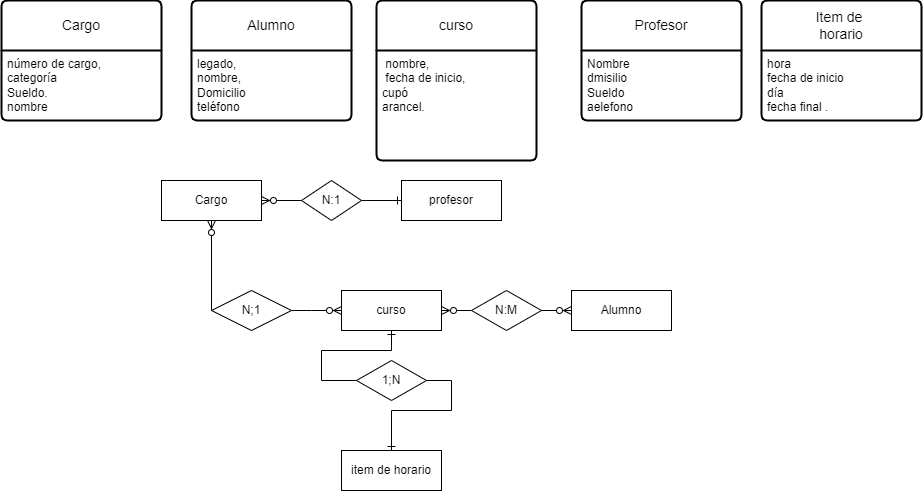

The diagram above was exported from draw.io. Its source (the exported page's mxGraphModel, read from the mxfile embedded in the PNG):
<mxGraphModel dx="2450" dy="836" grid="1" gridSize="10" guides="1" tooltips="1" connect="1" arrows="1" fold="1" page="1" pageScale="1" pageWidth="850" pageHeight="1100" math="0" shadow="0" extFonts="Permanent Marker^https://fonts.googleapis.com/css?family=Permanent+Marker">
  <root>
    <mxCell id="0" />
    <mxCell id="1" parent="0" />
    <mxCell id="A4jn0j369hEsUNwBMZbT-1" value="&lt;font style=&quot;vertical-align: inherit;&quot;&gt;&lt;font style=&quot;vertical-align: inherit;&quot;&gt;curso&lt;/font&gt;&lt;/font&gt;" style="swimlane;childLayout=stackLayout;horizontal=1;startSize=50;horizontalStack=0;rounded=1;fontSize=14;fontStyle=0;strokeWidth=2;resizeParent=0;resizeLast=1;shadow=0;dashed=0;align=center;arcSize=4;whiteSpace=wrap;html=1;" parent="1" vertex="1">
      <mxGeometry x="265" y="260" width="160" height="160" as="geometry" />
    </mxCell>
    <mxCell id="A4jn0j369hEsUNwBMZbT-2" value="&lt;font style=&quot;vertical-align: inherit;&quot;&gt;&lt;font style=&quot;vertical-align: inherit;&quot;&gt;&lt;font style=&quot;vertical-align: inherit;&quot;&gt;&lt;font style=&quot;vertical-align: inherit;&quot;&gt;&lt;font style=&quot;vertical-align: inherit;&quot;&gt;&lt;font style=&quot;vertical-align: inherit;&quot;&gt;&lt;font style=&quot;vertical-align: inherit;&quot;&gt;&lt;font style=&quot;vertical-align: inherit;&quot;&gt;&lt;font style=&quot;vertical-align: inherit;&quot;&gt;&lt;font style=&quot;vertical-align: inherit;&quot;&gt;&lt;font style=&quot;vertical-align: inherit;&quot;&gt;&lt;font style=&quot;vertical-align: inherit;&quot;&gt;&amp;nbsp;&lt;/font&gt;&lt;/font&gt;&lt;/font&gt;&lt;/font&gt;&lt;/font&gt;&lt;/font&gt;&lt;/font&gt;&lt;/font&gt;&lt;/font&gt;&lt;/font&gt;&lt;/font&gt;&lt;/font&gt;&lt;span style=&quot;background-color: initial;&quot;&gt;&lt;font style=&quot;vertical-align: inherit;&quot;&gt;&lt;font style=&quot;vertical-align: inherit;&quot;&gt;nombre,&lt;/font&gt;&lt;/font&gt;&lt;/span&gt;&lt;div&gt;&lt;div&gt;&lt;font style=&quot;vertical-align: inherit;&quot;&gt;&lt;font style=&quot;vertical-align: inherit;&quot;&gt;&lt;font style=&quot;vertical-align: inherit;&quot;&gt;&lt;font style=&quot;vertical-align: inherit;&quot;&gt;&lt;font style=&quot;vertical-align: inherit;&quot;&gt;&lt;font style=&quot;vertical-align: inherit;&quot;&gt;&lt;font style=&quot;vertical-align: inherit;&quot;&gt;&lt;font style=&quot;vertical-align: inherit;&quot;&gt;&lt;font style=&quot;vertical-align: inherit;&quot;&gt;&lt;font style=&quot;vertical-align: inherit;&quot;&gt;&amp;nbsp;fecha de inicio,&amp;nbsp;&lt;/font&gt;&lt;/font&gt;&lt;/font&gt;&lt;/font&gt;&lt;/font&gt;&lt;/font&gt;&lt;/font&gt;&lt;/font&gt;&lt;/font&gt;&lt;/font&gt;&lt;/div&gt;&lt;div&gt;&lt;div&gt;&lt;font style=&quot;vertical-align: inherit;&quot;&gt;&lt;font style=&quot;vertical-align: inherit;&quot;&gt;&lt;font style=&quot;vertical-align: inherit;&quot;&gt;&lt;font style=&quot;vertical-align: inherit;&quot;&gt;&lt;font style=&quot;vertical-align: inherit;&quot;&gt;&lt;font style=&quot;vertical-align: inherit;&quot;&gt;cupó&amp;nbsp;&lt;/font&gt;&lt;/font&gt;&lt;/font&gt;&lt;/font&gt;&lt;/font&gt;&lt;/font&gt;&lt;div&gt;&lt;font style=&quot;vertical-align: inherit;&quot;&gt;&lt;font style=&quot;vertical-align: inherit;&quot;&gt;&lt;font style=&quot;vertical-align: inherit;&quot;&gt;&lt;font style=&quot;vertical-align: inherit;&quot;&gt;arancel.&lt;/font&gt;&lt;/font&gt;&lt;/font&gt;&lt;/font&gt;&lt;/div&gt;&lt;/div&gt;&lt;/div&gt;&lt;/div&gt;" style="align=left;strokeColor=none;fillColor=none;spacingLeft=4;fontSize=12;verticalAlign=top;resizable=0;rotatable=0;part=1;html=1;" parent="A4jn0j369hEsUNwBMZbT-1" vertex="1">
      <mxGeometry y="50" width="160" height="110" as="geometry" />
    </mxCell>
    <mxCell id="A4jn0j369hEsUNwBMZbT-4" value="&lt;font style=&quot;vertical-align: inherit;&quot;&gt;&lt;font style=&quot;vertical-align: inherit;&quot;&gt;Profesor&lt;/font&gt;&lt;/font&gt;" style="swimlane;childLayout=stackLayout;horizontal=1;startSize=50;horizontalStack=0;rounded=1;fontSize=14;fontStyle=0;strokeWidth=2;resizeParent=0;resizeLast=1;shadow=0;dashed=0;align=center;arcSize=4;whiteSpace=wrap;html=1;" parent="1" vertex="1">
      <mxGeometry x="470" y="260" width="160" height="120" as="geometry" />
    </mxCell>
    <mxCell id="A4jn0j369hEsUNwBMZbT-5" value="&lt;font style=&quot;vertical-align: inherit;&quot;&gt;&lt;font style=&quot;vertical-align: inherit;&quot;&gt;&lt;font style=&quot;vertical-align: inherit;&quot;&gt;&lt;font style=&quot;vertical-align: inherit;&quot;&gt;Nombre&lt;/font&gt;&lt;/font&gt;&lt;/font&gt;&lt;/font&gt;&lt;div&gt;&lt;font style=&quot;vertical-align: inherit;&quot;&gt;&lt;font style=&quot;vertical-align: inherit;&quot;&gt;dmisilio&lt;/font&gt;&lt;/font&gt;&lt;/div&gt;&lt;div&gt;&lt;font style=&quot;vertical-align: inherit;&quot;&gt;&lt;font style=&quot;vertical-align: inherit;&quot;&gt;Sueldo&lt;/font&gt;&lt;/font&gt;&lt;/div&gt;&lt;div&gt;&lt;font style=&quot;vertical-align: inherit;&quot;&gt;&lt;font style=&quot;vertical-align: inherit;&quot;&gt;&lt;font style=&quot;vertical-align: inherit;&quot;&gt;&lt;font style=&quot;vertical-align: inherit;&quot;&gt;aelefono&lt;/font&gt;&lt;/font&gt;&lt;/font&gt;&lt;/font&gt;&lt;/div&gt;" style="align=left;strokeColor=none;fillColor=none;spacingLeft=4;fontSize=12;verticalAlign=top;resizable=0;rotatable=0;part=1;html=1;" parent="A4jn0j369hEsUNwBMZbT-4" vertex="1">
      <mxGeometry y="50" width="160" height="70" as="geometry" />
    </mxCell>
    <mxCell id="A4jn0j369hEsUNwBMZbT-6" value="&lt;font style=&quot;vertical-align: inherit;&quot;&gt;&lt;font style=&quot;vertical-align: inherit;&quot;&gt;Item de&amp;nbsp;&lt;/font&gt;&lt;/font&gt;&lt;div&gt;&lt;font style=&quot;vertical-align: inherit;&quot;&gt;&lt;font style=&quot;vertical-align: inherit;&quot;&gt;&lt;font style=&quot;vertical-align: inherit;&quot;&gt;&lt;font style=&quot;vertical-align: inherit;&quot;&gt;horario&lt;/font&gt;&lt;/font&gt;&lt;/font&gt;&lt;/font&gt;&lt;/div&gt;" style="swimlane;childLayout=stackLayout;horizontal=1;startSize=50;horizontalStack=0;rounded=1;fontSize=14;fontStyle=0;strokeWidth=2;resizeParent=0;resizeLast=1;shadow=0;dashed=0;align=center;arcSize=4;whiteSpace=wrap;html=1;" parent="1" vertex="1">
      <mxGeometry x="650" y="260" width="160" height="120" as="geometry" />
    </mxCell>
    <mxCell id="A4jn0j369hEsUNwBMZbT-7" value="&lt;span style=&quot;background-color: initial;&quot;&gt;&lt;font style=&quot;vertical-align: inherit;&quot;&gt;&lt;font style=&quot;vertical-align: inherit;&quot;&gt;&lt;font style=&quot;vertical-align: inherit;&quot;&gt;&lt;font style=&quot;vertical-align: inherit;&quot;&gt;hora&amp;nbsp;&lt;/font&gt;&lt;/font&gt;&lt;/font&gt;&lt;/font&gt;&lt;/span&gt;&lt;div&gt;&lt;span style=&quot;background-color: initial;&quot;&gt;&lt;font style=&quot;vertical-align: inherit;&quot;&gt;&lt;font style=&quot;vertical-align: inherit;&quot;&gt;&lt;font style=&quot;vertical-align: inherit;&quot;&gt;&lt;font style=&quot;vertical-align: inherit;&quot;&gt;fecha de inicio&lt;/font&gt;&lt;/font&gt;&lt;/font&gt;&lt;/font&gt;&lt;/span&gt;&lt;/div&gt;&lt;div&gt;&lt;span style=&quot;background-color: initial;&quot;&gt;&lt;font style=&quot;vertical-align: inherit;&quot;&gt;&lt;font style=&quot;vertical-align: inherit;&quot;&gt;&lt;font style=&quot;vertical-align: inherit;&quot;&gt;&lt;font style=&quot;vertical-align: inherit;&quot;&gt;día&amp;nbsp;&lt;/font&gt;&lt;/font&gt;&lt;/font&gt;&lt;/font&gt;&lt;/span&gt;&lt;/div&gt;&lt;div&gt;&lt;span style=&quot;background-color: initial;&quot;&gt;&lt;font style=&quot;vertical-align: inherit;&quot;&gt;&lt;font style=&quot;vertical-align: inherit;&quot;&gt;fecha final .&lt;/font&gt;&lt;/font&gt;&lt;/span&gt;&lt;/div&gt;" style="align=left;strokeColor=none;fillColor=none;spacingLeft=4;fontSize=12;verticalAlign=top;resizable=0;rotatable=0;part=1;html=1;" parent="A4jn0j369hEsUNwBMZbT-6" vertex="1">
      <mxGeometry y="50" width="160" height="70" as="geometry" />
    </mxCell>
    <mxCell id="A4jn0j369hEsUNwBMZbT-8" value="&lt;font style=&quot;vertical-align: inherit;&quot;&gt;&lt;font style=&quot;vertical-align: inherit;&quot;&gt;Alumno&lt;/font&gt;&lt;/font&gt;" style="swimlane;childLayout=stackLayout;horizontal=1;startSize=50;horizontalStack=0;rounded=1;fontSize=14;fontStyle=0;strokeWidth=2;resizeParent=0;resizeLast=1;shadow=0;dashed=0;align=center;arcSize=4;whiteSpace=wrap;html=1;" parent="1" vertex="1">
      <mxGeometry x="80" y="260" width="160" height="120" as="geometry" />
    </mxCell>
    <mxCell id="A4jn0j369hEsUNwBMZbT-9" value="&lt;font style=&quot;vertical-align: inherit;&quot;&gt;&lt;font style=&quot;vertical-align: inherit;&quot;&gt;&lt;font style=&quot;vertical-align: inherit;&quot;&gt;&lt;font style=&quot;vertical-align: inherit;&quot;&gt;&lt;font style=&quot;vertical-align: inherit;&quot;&gt;&lt;font style=&quot;vertical-align: inherit;&quot;&gt;&lt;font style=&quot;vertical-align: inherit;&quot;&gt;&lt;font style=&quot;vertical-align: inherit;&quot;&gt;&lt;font style=&quot;vertical-align: inherit;&quot;&gt;&lt;font style=&quot;vertical-align: inherit;&quot;&gt;legado,&amp;nbsp;&lt;/font&gt;&lt;/font&gt;&lt;/font&gt;&lt;/font&gt;&lt;/font&gt;&lt;/font&gt;&lt;/font&gt;&lt;/font&gt;&lt;/font&gt;&lt;/font&gt;&lt;div&gt;&lt;font style=&quot;vertical-align: inherit;&quot;&gt;&lt;font style=&quot;vertical-align: inherit;&quot;&gt;&lt;font style=&quot;vertical-align: inherit;&quot;&gt;&lt;font style=&quot;vertical-align: inherit;&quot;&gt;&lt;font style=&quot;vertical-align: inherit;&quot;&gt;&lt;font style=&quot;vertical-align: inherit;&quot;&gt;&lt;font style=&quot;vertical-align: inherit;&quot;&gt;&lt;font style=&quot;vertical-align: inherit;&quot;&gt;nombre,&amp;nbsp;&lt;/font&gt;&lt;/font&gt;&lt;/font&gt;&lt;/font&gt;&lt;/font&gt;&lt;/font&gt;&lt;/font&gt;&lt;/font&gt;&lt;div&gt;&lt;font style=&quot;vertical-align: inherit;&quot;&gt;&lt;font style=&quot;vertical-align: inherit;&quot;&gt;&lt;font style=&quot;vertical-align: inherit;&quot;&gt;&lt;font style=&quot;vertical-align: inherit;&quot;&gt;&lt;font style=&quot;vertical-align: inherit;&quot;&gt;&lt;font style=&quot;vertical-align: inherit;&quot;&gt;Domicilio&amp;nbsp;&lt;/font&gt;&lt;/font&gt;&lt;/font&gt;&lt;/font&gt;&lt;/font&gt;&lt;/font&gt;&lt;div&gt;&lt;font style=&quot;vertical-align: inherit;&quot;&gt;&lt;font style=&quot;vertical-align: inherit;&quot;&gt;&lt;font style=&quot;vertical-align: inherit;&quot;&gt;&lt;font style=&quot;vertical-align: inherit;&quot;&gt;teléfono&lt;/font&gt;&lt;/font&gt;&lt;/font&gt;&lt;/font&gt;&lt;/div&gt;&lt;/div&gt;&lt;/div&gt;" style="align=left;strokeColor=none;fillColor=none;spacingLeft=4;fontSize=12;verticalAlign=top;resizable=0;rotatable=0;part=1;html=1;" parent="A4jn0j369hEsUNwBMZbT-8" vertex="1">
      <mxGeometry y="50" width="160" height="70" as="geometry" />
    </mxCell>
    <mxCell id="A4jn0j369hEsUNwBMZbT-10" value="&lt;font style=&quot;vertical-align: inherit;&quot;&gt;&lt;font style=&quot;vertical-align: inherit;&quot;&gt;Cargo&lt;/font&gt;&lt;/font&gt;" style="swimlane;childLayout=stackLayout;horizontal=1;startSize=50;horizontalStack=0;rounded=1;fontSize=14;fontStyle=0;strokeWidth=2;resizeParent=0;resizeLast=1;shadow=0;dashed=0;align=center;arcSize=4;whiteSpace=wrap;html=1;" parent="1" vertex="1">
      <mxGeometry x="-110" y="260" width="160" height="120" as="geometry" />
    </mxCell>
    <mxCell id="A4jn0j369hEsUNwBMZbT-11" value="&lt;font style=&quot;vertical-align: inherit;&quot;&gt;&lt;font style=&quot;vertical-align: inherit;&quot;&gt;&lt;font style=&quot;vertical-align: inherit;&quot;&gt;&lt;font style=&quot;vertical-align: inherit;&quot;&gt;&lt;font style=&quot;vertical-align: inherit;&quot;&gt;&lt;font style=&quot;vertical-align: inherit;&quot;&gt;&lt;font style=&quot;vertical-align: inherit;&quot;&gt;&lt;font style=&quot;vertical-align: inherit;&quot;&gt;&lt;font style=&quot;vertical-align: inherit;&quot;&gt;&lt;font style=&quot;vertical-align: inherit;&quot;&gt;número de cargo,&amp;nbsp;&lt;/font&gt;&lt;/font&gt;&lt;/font&gt;&lt;/font&gt;&lt;/font&gt;&lt;/font&gt;&lt;/font&gt;&lt;/font&gt;&lt;/font&gt;&lt;/font&gt;&lt;div&gt;&lt;font style=&quot;vertical-align: inherit;&quot;&gt;&lt;font style=&quot;vertical-align: inherit;&quot;&gt;&lt;font style=&quot;vertical-align: inherit;&quot;&gt;&lt;font style=&quot;vertical-align: inherit;&quot;&gt;&lt;font style=&quot;vertical-align: inherit;&quot;&gt;&lt;font style=&quot;vertical-align: inherit;&quot;&gt;&lt;font style=&quot;vertical-align: inherit;&quot;&gt;&lt;font style=&quot;vertical-align: inherit;&quot;&gt;categoría&amp;nbsp;&lt;/font&gt;&lt;/font&gt;&lt;/font&gt;&lt;/font&gt;&lt;/font&gt;&lt;/font&gt;&lt;/font&gt;&lt;/font&gt;&lt;div&gt;&lt;font style=&quot;vertical-align: inherit;&quot;&gt;&lt;font style=&quot;vertical-align: inherit;&quot;&gt;&lt;font style=&quot;vertical-align: inherit;&quot;&gt;&lt;font style=&quot;vertical-align: inherit;&quot;&gt;&lt;font style=&quot;vertical-align: inherit;&quot;&gt;&lt;font style=&quot;vertical-align: inherit;&quot;&gt;Sueldo.&lt;/font&gt;&lt;/font&gt;&lt;/font&gt;&lt;/font&gt;&lt;/font&gt;&lt;/font&gt;&lt;/div&gt;&lt;/div&gt;&lt;div&gt;&lt;font style=&quot;vertical-align: inherit;&quot;&gt;&lt;font style=&quot;vertical-align: inherit;&quot;&gt;&lt;font style=&quot;vertical-align: inherit;&quot;&gt;&lt;font style=&quot;vertical-align: inherit;&quot;&gt;&lt;font style=&quot;vertical-align: inherit;&quot;&gt;&lt;font style=&quot;vertical-align: inherit;&quot;&gt;&lt;font style=&quot;vertical-align: inherit;&quot;&gt;&lt;font style=&quot;vertical-align: inherit;&quot;&gt;nombre&lt;/font&gt;&lt;/font&gt;&lt;/font&gt;&lt;/font&gt;&lt;/font&gt;&lt;/font&gt;&lt;/font&gt;&lt;/font&gt;&lt;/div&gt;" style="align=left;strokeColor=none;fillColor=none;spacingLeft=4;fontSize=12;verticalAlign=top;resizable=0;rotatable=0;part=1;html=1;" parent="A4jn0j369hEsUNwBMZbT-10" vertex="1">
      <mxGeometry y="50" width="160" height="70" as="geometry" />
    </mxCell>
    <mxCell id="A4jn0j369hEsUNwBMZbT-12" value="Cargo" style="whiteSpace=wrap;html=1;align=center;" parent="1" vertex="1">
      <mxGeometry x="50" y="440" width="100" height="40" as="geometry" />
    </mxCell>
    <mxCell id="A4jn0j369hEsUNwBMZbT-13" value="Alumno" style="whiteSpace=wrap;html=1;align=center;" parent="1" vertex="1">
      <mxGeometry x="460" y="550" width="100" height="40" as="geometry" />
    </mxCell>
    <mxCell id="A4jn0j369hEsUNwBMZbT-14" value="curso" style="whiteSpace=wrap;html=1;align=center;" parent="1" vertex="1">
      <mxGeometry x="230" y="550" width="100" height="40" as="geometry" />
    </mxCell>
    <mxCell id="A4jn0j369hEsUNwBMZbT-15" value="profesor" style="whiteSpace=wrap;html=1;align=center;" parent="1" vertex="1">
      <mxGeometry x="290" y="440" width="100" height="40" as="geometry" />
    </mxCell>
    <mxCell id="A4jn0j369hEsUNwBMZbT-16" value="item de horario" style="whiteSpace=wrap;html=1;align=center;" parent="1" vertex="1">
      <mxGeometry x="230" y="710" width="100" height="40" as="geometry" />
    </mxCell>
    <mxCell id="A4jn0j369hEsUNwBMZbT-17" value="" style="endArrow=ERone;html=1;rounded=0;exitX=1;exitY=0.5;exitDx=0;exitDy=0;entryX=0;entryY=0.5;entryDx=0;entryDy=0;endFill=0;" parent="1" source="A4jn0j369hEsUNwBMZbT-23" target="A4jn0j369hEsUNwBMZbT-15" edge="1">
      <mxGeometry relative="1" as="geometry">
        <mxPoint x="170" y="540" as="sourcePoint" />
        <mxPoint x="330" y="540" as="targetPoint" />
      </mxGeometry>
    </mxCell>
    <mxCell id="A4jn0j369hEsUNwBMZbT-18" value="" style="endArrow=ERzeroToMany;html=1;rounded=0;exitX=1;exitY=0.5;exitDx=0;exitDy=0;entryX=0;entryY=0.5;entryDx=0;entryDy=0;endFill=0;" parent="1" source="A4jn0j369hEsUNwBMZbT-21" target="A4jn0j369hEsUNwBMZbT-14" edge="1">
      <mxGeometry relative="1" as="geometry">
        <mxPoint x="170" y="640" as="sourcePoint" />
        <mxPoint x="330" y="640" as="targetPoint" />
        <Array as="points">
          <mxPoint x="200" y="570" />
        </Array>
      </mxGeometry>
    </mxCell>
    <mxCell id="A4jn0j369hEsUNwBMZbT-19" value="" style="endArrow=ERzeroToMany;html=1;rounded=0;exitX=1;exitY=0.5;exitDx=0;exitDy=0;entryX=0;entryY=0.5;entryDx=0;entryDy=0;endFill=0;" parent="1" source="A4jn0j369hEsUNwBMZbT-25" target="A4jn0j369hEsUNwBMZbT-13" edge="1">
      <mxGeometry relative="1" as="geometry">
        <mxPoint x="280" y="610" as="sourcePoint" />
        <mxPoint x="440" y="610" as="targetPoint" />
      </mxGeometry>
    </mxCell>
    <mxCell id="A4jn0j369hEsUNwBMZbT-20" value="" style="endArrow=ERone;html=1;rounded=0;exitX=1;exitY=0.5;exitDx=0;exitDy=0;entryX=0.5;entryY=0;entryDx=0;entryDy=0;endFill=0;" parent="1" source="A4jn0j369hEsUNwBMZbT-27" target="A4jn0j369hEsUNwBMZbT-16" edge="1">
      <mxGeometry relative="1" as="geometry">
        <mxPoint x="230" y="680" as="sourcePoint" />
        <mxPoint x="390" y="680" as="targetPoint" />
        <Array as="points">
          <mxPoint x="340" y="640" />
          <mxPoint x="340" y="670" />
          <mxPoint x="280" y="670" />
        </Array>
      </mxGeometry>
    </mxCell>
    <mxCell id="A4jn0j369hEsUNwBMZbT-22" value="" style="endArrow=none;html=1;rounded=0;exitX=0.5;exitY=1;exitDx=0;exitDy=0;entryX=0;entryY=0.5;entryDx=0;entryDy=0;startArrow=ERzeroToMany;startFill=0;" parent="1" source="A4jn0j369hEsUNwBMZbT-12" target="A4jn0j369hEsUNwBMZbT-21" edge="1">
      <mxGeometry relative="1" as="geometry">
        <mxPoint x="100" y="480" as="sourcePoint" />
        <mxPoint x="230" y="570" as="targetPoint" />
        <Array as="points" />
      </mxGeometry>
    </mxCell>
    <mxCell id="A4jn0j369hEsUNwBMZbT-21" value="N;1" style="shape=rhombus;perimeter=rhombusPerimeter;whiteSpace=wrap;html=1;align=center;" parent="1" vertex="1">
      <mxGeometry x="100" y="550" width="80" height="40" as="geometry" />
    </mxCell>
    <mxCell id="A4jn0j369hEsUNwBMZbT-24" value="" style="endArrow=none;html=1;rounded=0;exitX=1;exitY=0.5;exitDx=0;exitDy=0;entryX=0;entryY=0.5;entryDx=0;entryDy=0;startArrow=ERzeroToMany;startFill=0;" parent="1" source="A4jn0j369hEsUNwBMZbT-12" target="A4jn0j369hEsUNwBMZbT-23" edge="1">
      <mxGeometry relative="1" as="geometry">
        <mxPoint x="150" y="460" as="sourcePoint" />
        <mxPoint x="290" y="460" as="targetPoint" />
      </mxGeometry>
    </mxCell>
    <mxCell id="A4jn0j369hEsUNwBMZbT-23" value="N:1" style="shape=rhombus;perimeter=rhombusPerimeter;whiteSpace=wrap;html=1;align=center;" parent="1" vertex="1">
      <mxGeometry x="190" y="440" width="60" height="40" as="geometry" />
    </mxCell>
    <mxCell id="A4jn0j369hEsUNwBMZbT-26" value="" style="endArrow=none;html=1;rounded=0;exitX=1;exitY=0.5;exitDx=0;exitDy=0;entryX=0;entryY=0.5;entryDx=0;entryDy=0;startArrow=ERzeroToMany;startFill=0;" parent="1" source="A4jn0j369hEsUNwBMZbT-14" target="A4jn0j369hEsUNwBMZbT-25" edge="1">
      <mxGeometry relative="1" as="geometry">
        <mxPoint x="330" y="570" as="sourcePoint" />
        <mxPoint x="460" y="570" as="targetPoint" />
      </mxGeometry>
    </mxCell>
    <mxCell id="A4jn0j369hEsUNwBMZbT-25" value="N:M" style="shape=rhombus;perimeter=rhombusPerimeter;whiteSpace=wrap;html=1;align=center;" parent="1" vertex="1">
      <mxGeometry x="360" y="550" width="70" height="40" as="geometry" />
    </mxCell>
    <mxCell id="A4jn0j369hEsUNwBMZbT-28" value="" style="endArrow=none;html=1;rounded=0;exitX=0.5;exitY=1;exitDx=0;exitDy=0;entryX=0;entryY=0.5;entryDx=0;entryDy=0;startArrow=ERone;startFill=0;" parent="1" source="A4jn0j369hEsUNwBMZbT-14" target="A4jn0j369hEsUNwBMZbT-27" edge="1">
      <mxGeometry relative="1" as="geometry">
        <mxPoint x="280" y="590" as="sourcePoint" />
        <mxPoint x="280" y="710" as="targetPoint" />
        <Array as="points">
          <mxPoint x="280" y="610" />
          <mxPoint x="210" y="610" />
          <mxPoint x="210" y="640" />
        </Array>
      </mxGeometry>
    </mxCell>
    <mxCell id="A4jn0j369hEsUNwBMZbT-27" value="1;N" style="shape=rhombus;perimeter=rhombusPerimeter;whiteSpace=wrap;html=1;align=center;" parent="1" vertex="1">
      <mxGeometry x="245" y="620" width="70" height="40" as="geometry" />
    </mxCell>
  </root>
</mxGraphModel>